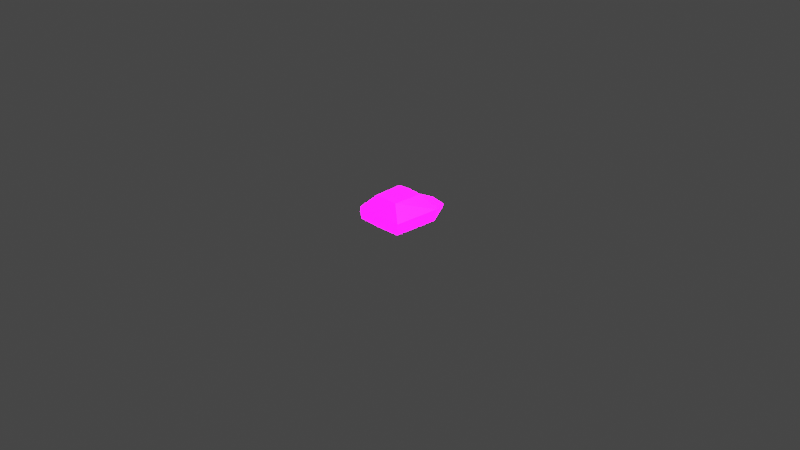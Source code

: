 # Source: Basecap.blend  (saved by Blender 3.6.11; exported with 4.5.12 LTS)
import bpy
from mathutils import Matrix  # noqa: F401  (used for matrix-valued properties, if any)

bpy.ops.wm.read_factory_settings(use_empty=True)
scene = bpy.context.scene
scene.name = 'Scene'

# ---- collections
col_collection = bpy.data.collections.new('Collection'); scene.collection.children.link(col_collection)

# ---- images (referenced by path relative to the original .blend; pixels are not part of the script)
import os
ASSET_DIR = os.environ.get("B2B_ASSET_DIR", "")  # directory of the original .blend (textures are referenced by path, not embedded)
HERE = os.path.dirname(os.path.abspath(__file__))  # packed textures are extracted next to this script under _unpacked/

def load_image(name, relpath, width, height, colorspace="sRGB"):
    """Load a texture the original file referenced (path relative to the .blend, or extracted next to this script)."""
    p = next((c for c in (os.path.join(HERE, relpath), os.path.join(ASSET_DIR, relpath)) if relpath and os.path.exists(c)), "")
    if p:
        img = bpy.data.images.load(p, check_existing=True)
        img.name = name
    else:  # same state as the original file: an image datablock whose file is absent (Cycles renders it pink)
        img = bpy.data.images.new(name, width, height)
        img.source = "FILE"
        img.filepath = "//" + (relpath or name)
    img.colorspace_settings.name = colorspace
    return img
img_imphenziapalette02_emission_png = load_image('ImphenziaPalette02-Emission.png', 'ImphenziaPalette02-Emission.png', 1024, 1024, 'sRGB')
img_imphenziapalette02_albedo_png = load_image('ImphenziaPalette02-Albedo.png', 'ImphenziaPalette02-Albedo.png', 1024, 1024, 'sRGB')

# ---- materials (node trees are filled in below, after node groups)
mat_material_001 = bpy.data.materials.new('Material.001')
mat_material_001.alpha_threshold = 0.0
mat_material_001.use_transparent_shadow = False
mat_material_001.roughness = 0.5
mat_material_001.line_color = (0.0, 0.0, 0.0, 1.0)

# ---- material node trees
mat_material_001.use_nodes = True; mat_material_001.node_tree.nodes.clear()
_N = mat_material_001.node_tree.nodes; _L = mat_material_001.node_tree.links
n0 = _N.new('ShaderNodeOutputMaterial'); n0.name = 'Material Output'; n0.location = (300, 300)
n1 = _N.new('ShaderNodeTexImage'); n1.name = 'Image Texture'; n1.location = (-344, 4)
n1.image = img_imphenziapalette02_emission_png
n2 = _N.new('ShaderNodeBsdfPrincipled'); n2.name = 'Principled BSDF'; n2.location = (10, 300)
n2.distribution = 'GGX'
n2.subsurface_method = 'RANDOM_WALK_SKIN'
n2.inputs[3].default_value = 1.45
n2.inputs[28].default_value = 20.0
n3 = _N.new('ShaderNodeTexImage'); n3.name = 'Image Texture.001'; n3.location = (-335, 299)
n3.image = img_imphenziapalette02_albedo_png
_L.new(n2.outputs[0], n0.inputs[0])
_L.new(n3.outputs[0], n2.inputs[0])
_L.new(n1.outputs[0], n2.inputs[27])
n0.is_active_output = True

# ---- world
world_world = bpy.data.worlds.new('World'); scene.world = world_world
world_world.use_nodes = True; world_world.node_tree.nodes.clear()
_N = world_world.node_tree.nodes; _L = world_world.node_tree.links
n0 = _N.new('ShaderNodeOutputWorld'); n0.name = 'World Output'; n0.location = (300, 300)
n1 = _N.new('ShaderNodeBackground'); n1.name = 'Background'; n1.location = (10, 300)
n1.inputs[0].default_value = (0.05088, 0.05088, 0.05088, 1.0)
_L.new(n1.outputs[0], n0.inputs[0])
n0.is_active_output = True
world_world.color = (0.05088, 0.05088, 0.05088)
world_world.use_sun_shadow = False
world_world.sun_shadow_jitter_overblur = 0.0

# ---- cameras
cam_camera = bpy.data.cameras.new('Camera')
cam_camera.clip_end = 100.0
cam_camera.ortho_scale = 7.314

# ---- lights
light_light = bpy.data.lights.new('Light', 'POINT')
light_light.transmission_factor = 0.0
light_light.energy = 1000.0
light_light.shadow_soft_size = 0.1
light_light.shadow_maximum_resolution = 0.006
light_light.use_absolute_resolution = True

# ---- meshes
me_cube_003 = bpy.data.meshes.new('Cube.003')
me_cube_003.from_pydata([(0.0, -0.1626, 0.2598), (-0.1249, -0.1758, 0.2374), (-0.1364, 0.09233, 0.2516), (0.0, 0.09026, 0.2598), (-0.2404, 0.2422, 0.1112), (0.0, -0.268, 0.1288), (0.0, 0.2391, 0.1254), (-0.2599, -0.2699, 0.1255), (0.0, -0.179, 0.274), (0.0, -0.268, 0.1288), (-0.1467, 0.1443, 0.2766), (-0.1354, -0.1811, 0.2731), (-0.2404, 0.2422, 0.1112), (0.0, -0.2895, 0.1269), (0.0, 0.2391, 0.1254), (-0.2599, -0.2699, 0.1255), (-0.2333, 0.2473, -0.009652), (0.0, -0.268, 0.1288), (-0.2627, -0.2757, 0.00685), (-0.2506, -0.2649, 0.004687), (-0.2404, 0.2422, 0.1112), (-0.243, 0.2591, -0.02015), (0.0, 0.2391, 0.1254), (-0.2599, -0.2699, 0.1255), (-0.2514, 0.2827, 0.09884), (0.0, 0.1443, 0.286), (0.0, 0.2865, 0.111), (-0.2737, -0.2807, 0.1277), (0.0, 0.263, -0.007983), (0.0, 0.2442, 0.00461), (0.0, -0.263, 0.007982), (0.0, -0.2845, 0.006117), (-0.156, 0.473, 0.06636), (0.0, 0.479, 0.08916), (-0.1508, 0.4747, 0.04122), (0.0, 0.4807, 0.06378)], [], [(6, 3, 2, 4), (7, 1, 0, 5), (4, 2, 1, 7), (3, 0, 1, 2), (26, 24, 10, 25), (12, 15, 23, 20), (14, 12, 20, 22), (15, 9, 17, 23), (7, 5, 9, 15), (6, 4, 12, 14), (4, 7, 15, 12), (19, 30, 31, 18), (20, 23, 19, 16), (22, 20, 16, 29), (13, 27, 18, 31), (27, 13, 8, 11), (24, 27, 11, 10), (25, 10, 11, 8), (16, 19, 18, 21), (29, 16, 21, 28), (24, 26, 33, 32), (27, 24, 21, 18), (23, 17, 30, 19), (32, 33, 35, 34), (28, 21, 34, 35), (21, 24, 32, 34)])
_uv = me_cube_003.uv_layers.new(name='UVMap')
_uv.uv.foreach_set('vector', [0.7034, 0.3975, 0.7034, 0.3975, 0.7034, 0.3975, 0.7034, 0.3975, 0.7034, 0.3975, 0.7034, 0.3975, 0.7034, 0.3975, 0.7034, 0.3975, 0.7034, 0.3975, 0.7034, 0.3975, 0.7034, 0.3975, 0.7034, 0.3975, 0.7034, 0.3975, 0.7034, 0.3975, 0.7034, 0.3975, 0.7034, 0.3975, 0.7034, 0.4131, 0.7034, 0.4131, 0.7034, 0.4131, 0.7034, 0.4131, 0.7034, 0.4131, 0.7034, 0.4131, 0.7034, 0.4131, 0.7034, 0.4131, 0.7034, 0.4131, 0.7034, 0.4131, 0.7034, 0.4131, 0.7034, 0.4131, 0.7034, 0.4131, 0.7034, 0.4131, 0.7034, 0.4131, 0.7034, 0.4131, 0.7034, 0.4131, 0.7034, 0.4131, 0.7034, 0.4131, 0.7034, 0.4131, 0.7034, 0.4131, 0.7034, 0.4131, 0.7034, 0.4131, 0.7034, 0.4131, 0.7034, 0.4131, 0.7034, 0.4131, 0.7034, 0.4131, 0.7034, 0.4131, 0.7034, 0.4131, 0.7034, 0.4131, 0.7034, 0.4131, 0.7034, 0.4131, 0.7034, 0.3975, 0.7034, 0.3975, 0.7034, 0.3975, 0.7034, 0.3975, 0.7034, 0.3975, 0.7034, 0.3975, 0.7034, 0.3975, 0.7034, 0.3975, 0.7034, 0.4131, 0.7034, 0.4131, 0.7034, 0.4131, 0.7034, 0.4131, 0.7034, 0.4131, 0.7034, 0.4131, 0.7034, 0.4131, 0.7034, 0.4131, 0.7034, 0.4131, 0.7034, 0.4131, 0.7034, 0.4131, 0.7034, 0.4131, 0.7034, 0.4131, 0.7034, 0.4131, 0.7034, 0.4131, 0.7034, 0.4131, 0.7034, 0.4131, 0.7034, 0.4131, 0.7034, 0.4131, 0.7034, 0.4131, 0.7034, 0.4131, 0.7034, 0.4131, 0.7034, 0.4131, 0.7034, 0.4131, 0.9495, 0.4463, 0.9495, 0.4463, 0.9495, 0.4463, 0.9495, 0.4463, 0.7034, 0.4131, 0.7034, 0.4131, 0.7034, 0.4131, 0.7034, 0.4131, 0.7034, 0.3975, 0.7034, 0.3975, 0.7034, 0.3975, 0.7034, 0.3975, 0.9495, 0.4463, 0.9495, 0.4463, 0.9495, 0.4463, 0.9495, 0.4463, 0.9495, 0.4463, 0.9495, 0.4463, 0.9495, 0.4463, 0.9495, 0.4463, 0.9495, 0.4463, 0.9495, 0.4463, 0.9495, 0.4463, 0.9495, 0.4463])
me_cube_003.materials.append(mat_material_001)
me_cube_003.use_mirror_vertex_groups = False
me_cube_003.update()

# ---- objects
ob_light = bpy.data.objects.new('Light', light_light)
ob_camera = bpy.data.objects.new('Camera', cam_camera)
ob_hat = bpy.data.objects.new('Hat', me_cube_003)

# ---- transforms, parenting, visibility, modifiers, constraints
ob_light.location = (4.076, 1.005, 5.904)
ob_light.rotation_euler = (0.6503, 0.05522, 1.866)
ob_light.lock_rotations_4d = False
ob_light.empty_display_type = 'ARROWS'
ob_light.color = (0.0, 0.0, 0.0, 0.0)
ob_light.lineart.crease_threshold = 0.0
ob_camera.location = (7.359, -6.926, 4.958)
ob_camera.rotation_euler = (1.109, 0.0, 0.8149)
ob_camera.lock_rotations_4d = False
ob_camera.empty_display_type = 'ARROWS'
ob_camera.color = (0.0, 0.0, 0.0, 0.0)
ob_camera.display_type = 'WIRE'
ob_camera.lineart.crease_threshold = 0.0
ob_hat.location = (0.0, 0.0, 0.0)
ob_hat.lock_rotations_4d = False
ob_hat.empty_display_type = 'ARROWS'
ob_hat.lineart.crease_threshold = 0.0
_m = ob_hat.modifiers.new('Mirror', 'MIRROR')
_m.use_clip = True

# ---- collection membership
col_collection.objects.link(ob_light)
col_collection.objects.link(ob_camera)
col_collection.objects.link(ob_hat)

# ---- scene / render settings (as saved in the file)
scene.camera = ob_camera
scene.frame_start = 1; scene.frame_end = 250; scene.frame_set(1)
scene.render.engine = 'BLENDER_EEVEE_NEXT'
scene.cycles.sampling_pattern = 'TABULATED_SOBOL'
scene.view_settings.view_transform = 'Filmic'
bpy.context.view_layer.update()
